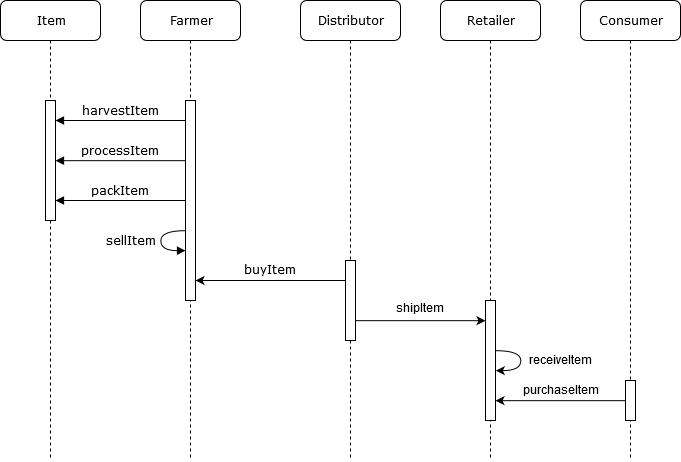

The diagram above was exported from draw.io. Its source (the exported page's mxGraphModel, read from the mxfile embedded in the PNG):
<mxGraphModel dx="1173" dy="629" grid="1" gridSize="10" guides="1" tooltips="1" connect="1" arrows="1" fold="1" page="1" pageScale="1" pageWidth="1100" pageHeight="850" background="#ffffff" math="0" shadow="0">
  <root>
    <mxCell id="0" />
    <mxCell id="1" parent="0" />
    <mxCell id="7baba1c4bc27f4b0-2" value="Farmer" style="shape=umlLifeline;perimeter=lifelinePerimeter;whiteSpace=wrap;html=1;container=1;collapsible=0;recursiveResize=0;outlineConnect=0;rounded=1;shadow=0;comic=0;labelBackgroundColor=none;strokeColor=#000000;strokeWidth=1;fillColor=#FFFFFF;fontFamily=Verdana;fontSize=12;fontColor=#000000;align=center;" parent="1" vertex="1">
      <mxGeometry x="240" y="80" width="100" height="460" as="geometry" />
    </mxCell>
    <mxCell id="7baba1c4bc27f4b0-10" value="" style="html=1;points=[];perimeter=orthogonalPerimeter;rounded=0;shadow=0;comic=0;labelBackgroundColor=none;strokeColor=#000000;strokeWidth=1;fillColor=#FFFFFF;fontFamily=Verdana;fontSize=12;fontColor=#000000;align=center;" parent="7baba1c4bc27f4b0-2" vertex="1">
      <mxGeometry x="45" y="100" width="10" height="200" as="geometry" />
    </mxCell>
    <mxCell id="zJbFZWu0ne3KyxsaI-LT-4" value="&lt;div align=&quot;center&quot;&gt;sellItem&lt;/div&gt;" style="html=1;verticalAlign=bottom;endArrow=block;labelBackgroundColor=none;fontFamily=Verdana;fontSize=12;edgeStyle=orthogonalEdgeStyle;curved=1;align=center;" edge="1" parent="7baba1c4bc27f4b0-2" source="7baba1c4bc27f4b0-10" target="7baba1c4bc27f4b0-10">
      <mxGeometry x="0.2869" y="-30" relative="1" as="geometry">
        <mxPoint x="45" y="240" as="sourcePoint" />
        <mxPoint x="-85" y="240" as="targetPoint" />
        <Array as="points">
          <mxPoint x="20" y="230" />
          <mxPoint x="20" y="250" />
        </Array>
        <mxPoint x="-30" y="-30" as="offset" />
      </mxGeometry>
    </mxCell>
    <mxCell id="7baba1c4bc27f4b0-3" value="Distributor" style="shape=umlLifeline;perimeter=lifelinePerimeter;whiteSpace=wrap;html=1;container=1;collapsible=0;recursiveResize=0;outlineConnect=0;rounded=1;shadow=0;comic=0;labelBackgroundColor=none;strokeColor=#000000;strokeWidth=1;fillColor=#FFFFFF;fontFamily=Verdana;fontSize=12;fontColor=#000000;align=center;" parent="1" vertex="1">
      <mxGeometry x="400" y="80" width="100" height="460" as="geometry" />
    </mxCell>
    <mxCell id="7baba1c4bc27f4b0-13" value="" style="html=1;points=[];perimeter=orthogonalPerimeter;rounded=0;shadow=0;comic=0;labelBackgroundColor=none;strokeColor=#000000;strokeWidth=1;fillColor=#FFFFFF;fontFamily=Verdana;fontSize=12;fontColor=#000000;align=center;" parent="7baba1c4bc27f4b0-3" vertex="1">
      <mxGeometry x="45" y="260" width="10" height="80" as="geometry" />
    </mxCell>
    <mxCell id="7baba1c4bc27f4b0-4" value="Retailer" style="shape=umlLifeline;perimeter=lifelinePerimeter;whiteSpace=wrap;html=1;container=1;collapsible=0;recursiveResize=0;outlineConnect=0;rounded=1;shadow=0;comic=0;labelBackgroundColor=none;strokeColor=#000000;strokeWidth=1;fillColor=#FFFFFF;fontFamily=Verdana;fontSize=12;fontColor=#000000;align=center;" parent="1" vertex="1">
      <mxGeometry x="540" y="80" width="100" height="460" as="geometry" />
    </mxCell>
    <mxCell id="7baba1c4bc27f4b0-5" value="Consumer" style="shape=umlLifeline;perimeter=lifelinePerimeter;whiteSpace=wrap;html=1;container=1;collapsible=0;recursiveResize=0;outlineConnect=0;rounded=1;shadow=0;comic=0;labelBackgroundColor=none;strokeColor=#000000;strokeWidth=1;fillColor=#FFFFFF;fontFamily=Verdana;fontSize=12;fontColor=#000000;align=center;" parent="1" vertex="1">
      <mxGeometry x="680" y="80" width="100" height="460" as="geometry" />
    </mxCell>
    <mxCell id="7baba1c4bc27f4b0-19" value="" style="html=1;points=[];perimeter=orthogonalPerimeter;rounded=0;shadow=0;comic=0;labelBackgroundColor=none;strokeColor=#000000;strokeWidth=1;fillColor=#FFFFFF;fontFamily=Verdana;fontSize=12;fontColor=#000000;align=center;" parent="7baba1c4bc27f4b0-5" vertex="1">
      <mxGeometry x="45" y="380" width="10" height="40" as="geometry" />
    </mxCell>
    <mxCell id="7baba1c4bc27f4b0-8" value="Item" style="shape=umlLifeline;perimeter=lifelinePerimeter;whiteSpace=wrap;html=1;container=1;collapsible=0;recursiveResize=0;outlineConnect=0;rounded=1;shadow=0;comic=0;labelBackgroundColor=none;strokeColor=#000000;strokeWidth=1;fillColor=#FFFFFF;fontFamily=Verdana;fontSize=12;fontColor=#000000;align=center;" parent="1" vertex="1">
      <mxGeometry x="100" y="80" width="100" height="460" as="geometry" />
    </mxCell>
    <mxCell id="7baba1c4bc27f4b0-9" value="" style="html=1;points=[];perimeter=orthogonalPerimeter;rounded=0;shadow=0;comic=0;labelBackgroundColor=none;strokeColor=#000000;strokeWidth=1;fillColor=#FFFFFF;fontFamily=Verdana;fontSize=12;fontColor=#000000;align=center;" parent="7baba1c4bc27f4b0-8" vertex="1">
      <mxGeometry x="45" y="100" width="10" height="120" as="geometry" />
    </mxCell>
    <mxCell id="zJbFZWu0ne3KyxsaI-LT-17" style="edgeStyle=orthogonalEdgeStyle;rounded=0;orthogonalLoop=1;jettySize=auto;html=1;curved=1;" edge="1" parent="1">
      <mxGeometry relative="1" as="geometry">
        <mxPoint x="595" y="450" as="targetPoint" />
        <mxPoint x="595" y="430" as="sourcePoint" />
        <Array as="points">
          <mxPoint x="620" y="430" />
        </Array>
      </mxGeometry>
    </mxCell>
    <mxCell id="zJbFZWu0ne3KyxsaI-LT-19" value="receiveItem" style="text;html=1;resizable=0;points=[];align=center;verticalAlign=middle;labelBackgroundColor=#ffffff;" vertex="1" connectable="0" parent="zJbFZWu0ne3KyxsaI-LT-17">
      <mxGeometry x="-0.3068" y="-5" relative="1" as="geometry">
        <mxPoint x="40.5" y="5" as="offset" />
      </mxGeometry>
    </mxCell>
    <mxCell id="7baba1c4bc27f4b0-16" value="" style="html=1;points=[];perimeter=orthogonalPerimeter;rounded=0;shadow=0;comic=0;labelBackgroundColor=none;strokeColor=#000000;strokeWidth=1;fillColor=#FFFFFF;fontFamily=Verdana;fontSize=12;fontColor=#000000;align=center;" parent="1" vertex="1">
      <mxGeometry x="585" y="380" width="10" height="120" as="geometry" />
    </mxCell>
    <mxCell id="7baba1c4bc27f4b0-11" value="harvestItem" style="html=1;verticalAlign=bottom;endArrow=block;labelBackgroundColor=none;fontFamily=Verdana;fontSize=12;edgeStyle=elbowEdgeStyle;" parent="1" source="7baba1c4bc27f4b0-10" target="7baba1c4bc27f4b0-9" edge="1">
      <mxGeometry relative="1" as="geometry">
        <mxPoint x="270" y="200" as="sourcePoint" />
        <mxPoint x="170" y="200" as="targetPoint" />
        <Array as="points">
          <mxPoint x="200" y="200" />
        </Array>
      </mxGeometry>
    </mxCell>
    <mxCell id="zJbFZWu0ne3KyxsaI-LT-1" value="processItem" style="html=1;verticalAlign=bottom;endArrow=block;labelBackgroundColor=none;fontFamily=Verdana;fontSize=12;edgeStyle=orthogonalEdgeStyle;" edge="1" parent="1" source="7baba1c4bc27f4b0-10" target="7baba1c4bc27f4b0-9">
      <mxGeometry relative="1" as="geometry">
        <mxPoint x="285" y="240" as="sourcePoint" />
        <mxPoint x="156" y="240" as="targetPoint" />
        <Array as="points">
          <mxPoint x="260" y="240" />
          <mxPoint x="260" y="240" />
        </Array>
      </mxGeometry>
    </mxCell>
    <mxCell id="zJbFZWu0ne3KyxsaI-LT-2" value="packItem" style="html=1;verticalAlign=bottom;endArrow=block;labelBackgroundColor=none;fontFamily=Verdana;fontSize=12;edgeStyle=elbowEdgeStyle;" edge="1" parent="1" source="7baba1c4bc27f4b0-10" target="7baba1c4bc27f4b0-9">
      <mxGeometry relative="1" as="geometry">
        <mxPoint x="285" y="280" as="sourcePoint" />
        <mxPoint x="155" y="280.4" as="targetPoint" />
        <Array as="points">
          <mxPoint x="270" y="280" />
        </Array>
      </mxGeometry>
    </mxCell>
    <mxCell id="zJbFZWu0ne3KyxsaI-LT-5" style="edgeStyle=elbowEdgeStyle;rounded=0;orthogonalLoop=1;jettySize=auto;html=1;" edge="1" parent="1" source="7baba1c4bc27f4b0-13" target="7baba1c4bc27f4b0-10">
      <mxGeometry relative="1" as="geometry">
        <Array as="points">
          <mxPoint x="420" y="360" />
        </Array>
      </mxGeometry>
    </mxCell>
    <mxCell id="zJbFZWu0ne3KyxsaI-LT-10" value="&lt;font face=&quot;Verdana&quot;&gt;buyItem&lt;/font&gt;" style="text;html=1;resizable=0;points=[];align=center;verticalAlign=middle;labelBackgroundColor=#ffffff;" vertex="1" connectable="0" parent="zJbFZWu0ne3KyxsaI-LT-5">
      <mxGeometry x="-0.024" y="2" relative="1" as="geometry">
        <mxPoint x="-2" y="-12" as="offset" />
      </mxGeometry>
    </mxCell>
    <mxCell id="zJbFZWu0ne3KyxsaI-LT-15" style="edgeStyle=orthogonalEdgeStyle;rounded=0;orthogonalLoop=1;jettySize=auto;html=1;" edge="1" parent="1" source="7baba1c4bc27f4b0-13" target="7baba1c4bc27f4b0-16">
      <mxGeometry relative="1" as="geometry">
        <mxPoint x="570" y="404" as="targetPoint" />
        <Array as="points">
          <mxPoint x="560" y="400" />
          <mxPoint x="560" y="400" />
        </Array>
      </mxGeometry>
    </mxCell>
    <mxCell id="zJbFZWu0ne3KyxsaI-LT-18" value="&lt;div align=&quot;center&quot;&gt;shipItem&lt;/div&gt;" style="text;html=1;resizable=0;points=[];autosize=1;align=center;verticalAlign=top;spacingTop=-4;" vertex="1" parent="1">
      <mxGeometry x="490" y="380" width="60" height="20" as="geometry" />
    </mxCell>
    <mxCell id="zJbFZWu0ne3KyxsaI-LT-21" style="edgeStyle=orthogonalEdgeStyle;curved=1;rounded=0;orthogonalLoop=1;jettySize=auto;html=1;" edge="1" parent="1" source="7baba1c4bc27f4b0-19" target="7baba1c4bc27f4b0-16">
      <mxGeometry relative="1" as="geometry">
        <Array as="points">
          <mxPoint x="660" y="480" />
          <mxPoint x="660" y="480" />
        </Array>
      </mxGeometry>
    </mxCell>
    <mxCell id="zJbFZWu0ne3KyxsaI-LT-25" value="purchaseItem" style="text;html=1;resizable=0;points=[];align=center;verticalAlign=middle;labelBackgroundColor=#ffffff;" vertex="1" connectable="0" parent="zJbFZWu0ne3KyxsaI-LT-21">
      <mxGeometry x="0.2051" relative="1" as="geometry">
        <mxPoint x="13.5" y="-10" as="offset" />
      </mxGeometry>
    </mxCell>
  </root>
</mxGraphModel>